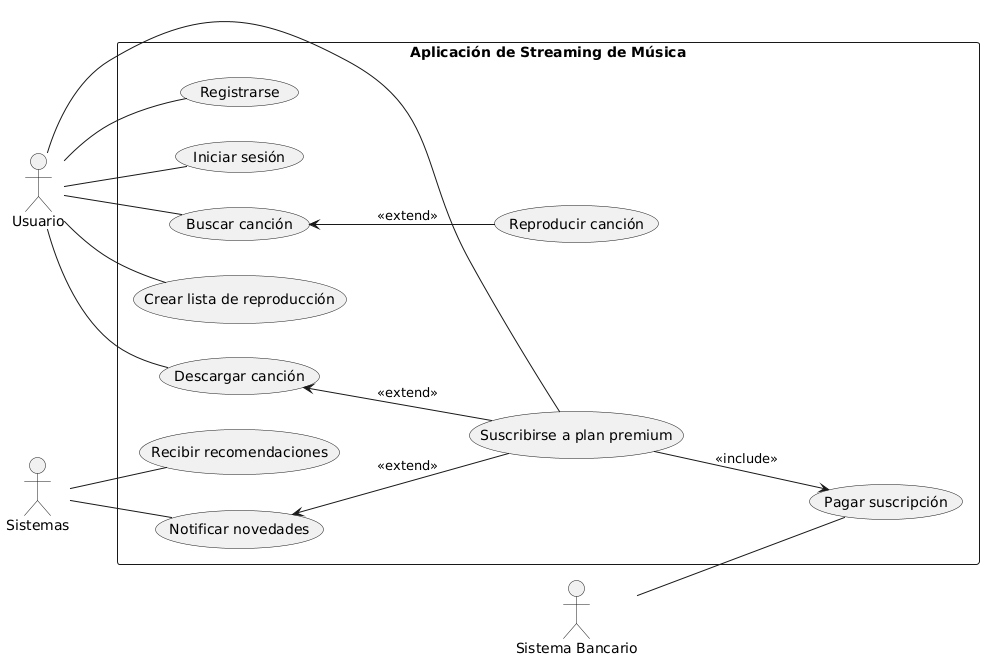

The diagram above was rendered by PlantUML. Its source (embedded in the PNG):
@startuml
left to right direction

actor "Usuario" as U

rectangle "Aplicación de Streaming de Música" as ASM {
  (Registrarse) as UC1
  (Iniciar sesión) as UC2
  (Buscar canción) as UC3
  (Reproducir canción) as UC4
  (Crear lista de reproducción) as UC5
  (Suscribirse a plan premium) as UC6
  (Pagar suscripción) as UC7
  (Descargar canción) as UC8
  (Recibir recomendaciones) as UC9
  (Notificar novedades) as UC10

  UC3 <-- UC4 : <<extend>>
  UC6 --> UC7 : <<include>>
  UC8 <-- UC6 : <<extend>>
  UC10 <-- UC6 : <<extend>>
}

actor "Sistemas" as SYS
actor "Sistema Bancario" as SB

U -- UC1
U -- UC2
U -- UC3
U -- UC5
U -- UC6
U -- UC8

SYS -- UC9
SYS -- UC10
SB -- UC7
@enduml